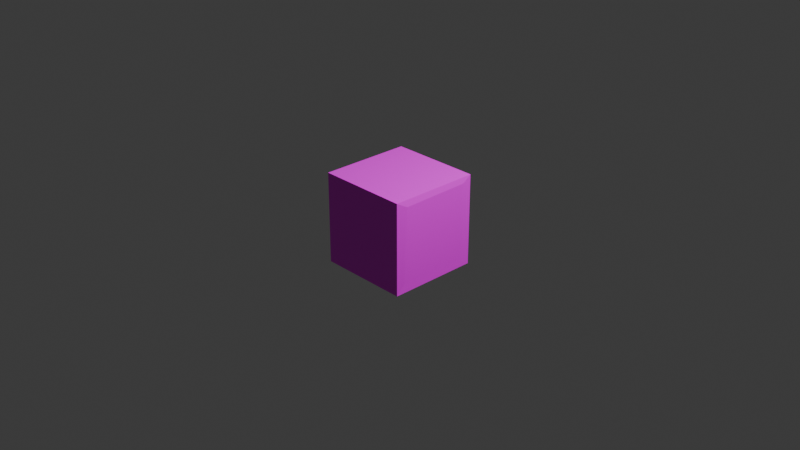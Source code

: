 # Source: tile.blend  (saved by Blender 4.3.34; exported with 4.5.12 LTS)
import bpy
from mathutils import Matrix  # noqa: F401  (used for matrix-valued properties, if any)

bpy.ops.wm.read_factory_settings(use_empty=True)
scene = bpy.context.scene
scene.name = 'Scene'

# ---- collections
col_collection = bpy.data.collections.new('Collection'); scene.collection.children.link(col_collection)

# ---- images (referenced by path relative to the original .blend; pixels are not part of the script)
import os
ASSET_DIR = os.environ.get("B2B_ASSET_DIR", "")  # directory of the original .blend (textures are referenced by path, not embedded)
HERE = os.path.dirname(os.path.abspath(__file__))  # packed textures are extracted next to this script under _unpacked/

def load_image(name, relpath, width, height, colorspace="sRGB"):
    """Load a texture the original file referenced (path relative to the .blend, or extracted next to this script)."""
    p = next((c for c in (os.path.join(HERE, relpath), os.path.join(ASSET_DIR, relpath)) if relpath and os.path.exists(c)), "")
    if p:
        img = bpy.data.images.load(p, check_existing=True)
        img.name = name
    else:  # same state as the original file: an image datablock whose file is absent (Cycles renders it pink)
        img = bpy.data.images.new(name, width, height)
        img.source = "FILE"
        img.filepath = "//" + (relpath or name)
    img.colorspace_settings.name = colorspace
    return img
img_frametexture_wall_png = load_image('FrameTexture_wall.png', 'FrameTexture_wall.png', 1024, 1024, 'sRGB')

# ---- materials (node trees are filled in below, after node groups)
mat_x = bpy.data.materials.new('マテリアル')
mat_x.roughness = 0.5
mat_001 = bpy.data.materials.new('マテリアル.001')

# ---- material node trees
mat_x.use_nodes = True; mat_x.node_tree.nodes.clear()
_N = mat_x.node_tree.nodes; _L = mat_x.node_tree.links
n0 = _N.new('ShaderNodeBsdfPrincipled'); n0.name = 'プリンシプルBSDF'; n0.location = (10, 300)
n1 = _N.new('ShaderNodeOutputMaterial'); n1.name = 'マテリアル出力'; n1.location = (300, 300)
n2 = _N.new('ShaderNodeNormalMap'); n2.name = 'ノーマルマップ'; n2.location = (-300, -300)
n2.label = 'Normal/Map'
n2.inputs[0].default_value = 0.0
n3 = _N.new('ShaderNodeTexImage'); n3.name = '画像テクスチャ'; n3.location = (-300, 600)
n3.image = img_frametexture_wall_png
_L.new(n0.outputs[0], n1.inputs[0])
_L.new(n2.outputs[0], n0.inputs[5])
_L.new(n3.outputs[0], n0.inputs[0])
n1.is_active_output = True
mat_001.use_nodes = True; mat_001.node_tree.nodes.clear()
_N = mat_001.node_tree.nodes; _L = mat_001.node_tree.links
n0 = _N.new('ShaderNodeBsdfPrincipled'); n0.name = 'プリンシプルBSDF'; n0.location = (10, 300)
n1 = _N.new('ShaderNodeOutputMaterial'); n1.name = 'マテリアル出力'; n1.location = (300, 300)
n2 = _N.new('ShaderNodeAttribute'); n2.name = '属性'; n2.location = (-280, 280)
_L.new(n0.outputs[0], n1.inputs[0])
_L.new(n2.outputs[0], n0.inputs[0])
n1.is_active_output = True

# ---- world
world_world = bpy.data.worlds.new('World'); scene.world = world_world
world_world.use_nodes = True; world_world.node_tree.nodes.clear()
_N = world_world.node_tree.nodes; _L = world_world.node_tree.links
n0 = _N.new('ShaderNodeOutputWorld'); n0.name = 'World Output'; n0.location = (300, 300)
n1 = _N.new('ShaderNodeBackground'); n1.name = 'Background'; n1.location = (10, 300)
n1.inputs[0].default_value = (0.05088, 0.05088, 0.05088, 1.0)
_L.new(n1.outputs[0], n0.inputs[0])
n0.is_active_output = True
world_world.color = (0.05088, 0.05088, 0.05088)
world_world.sun_shadow_jitter_overblur = 0.0

# ---- cameras
cam_camera = bpy.data.cameras.new('Camera')
cam_camera.clip_end = 100.0
cam_camera.ortho_scale = 7.314
cam_camera_001 = bpy.data.cameras.new('Camera.001')
cam_camera_001.clip_end = 100.0
cam_camera_001.ortho_scale = 7.314

# ---- lights
light_light = bpy.data.lights.new('Light', 'POINT')
light_light.energy = 1000.0
light_light.shadow_soft_size = 0.1
light_light_001 = bpy.data.lights.new('Light.001', 'POINT')
light_light_001.energy = 1000.0

# ---- meshes
me_x = bpy.data.meshes.new('立方体')
me_x.from_pydata([(-0.4, -0.4, -0.5), (-0.4, -0.5, 0.4), (-0.4, 0.4, -0.5), (-0.5, 0.4, 0.4), (0.4, -0.4, -0.5), (0.4, 0.4, -0.5), (-0.5, 0.4, -0.4), (-0.4, -0.5, -0.4), (0.4, 0.5, 0.4), (0.4, 0.5, -0.4), (0.4, -0.5, -0.4), (0.4, -0.5, 0.4), (0.5, 0.5, 0.5), (0.5, 0.5, -0.5), (0.5, -0.5, -0.5), (0.5, -0.5, 0.5), (0.5, -0.5, 0.5), (0.52, -0.3839, 0.4349), (0.5, 0.5, 0.5), (0.5, 0.4, 0.431), (0.5, 0.4, -0.4), (0.5, 0.5, -0.5), (0.5, -0.4, -0.4), (0.5, -0.5, -0.5), (-0.5, -0.4, -0.4), (-0.5, -0.4, 0.4), (0.4, -0.4, 0.5), (0.5, -0.5, -0.5), (-0.4, 0.5, -0.4), (-0.5, -0.5, -0.5), (-0.4, -0.4, 0.5), (-0.4, 0.5, 0.4), (-0.4, 0.4, 0.5), (-0.5, 0.5, -0.5), (0.5, 0.5, -0.5), (0.4, 0.4, 0.5), (-0.5, -0.5, 0.5), (-0.5, 0.5, 0.5), (0.5, 0.5, 0.5), (0.5, -0.5, 0.5)], [], [(24, 25, 3, 6), (28, 31, 8, 9), (23, 16, 15, 14), (10, 11, 1, 7), (2, 5, 4, 0), (35, 32, 30, 26), (2, 0, 29, 33), (5, 2, 33, 34), (4, 5, 34, 27), (0, 4, 27, 29), (12, 13, 34, 38), (13, 14, 27, 34), (15, 12, 38, 39), (14, 15, 39, 27), (21, 23, 14, 13), (20, 19, 17, 22), (18, 21, 13, 12), (19, 20, 21, 18), (23, 21, 20, 22), (18, 16, 17, 19), (16, 23, 22, 17), (16, 18, 12, 15), (7, 1, 36, 29), (11, 10, 27, 39), (10, 7, 29, 27), (1, 11, 39, 36), (24, 6, 33, 29), (25, 24, 29, 36), (3, 25, 36, 37), (6, 3, 37, 33), (31, 28, 33, 37), (28, 9, 34, 33), (8, 31, 37, 38), (9, 8, 38, 34), (30, 32, 37, 36), (32, 35, 38, 37), (35, 26, 39, 38), (26, 30, 36, 39)])
me_x.polygons.foreach_set('use_smooth', [True] * 38)
_k = set([(16, 17), (16, 18), (16, 23), (17, 19), (17, 22), (18, 19), (18, 21), (19, 20), (20, 22), (21, 23), (22, 23), (27, 29), (27, 34), (27, 39), (29, 33), (29, 36), (33, 34), (33, 37), (34, 38), (36, 37), (36, 39), (37, 38)])
me_x.attributes.new('sharp_edge', 'BOOLEAN', 'EDGE').data.foreach_set('value', [ (min(e.vertices), max(e.vertices)) in _k for e in me_x.edges])
_uv = me_x.uv_layers.new(name='UVマップ')
_uv.uv.foreach_set('vector', [0.1877, 0.3267, 0.7003, 0.3267, 0.7003, 0.8393, 0.1877, 0.8393, 0.09291, 0.2579, 0.7951, 0.2579, 0.7951, 0.9601, 0.09291, 0.9601, 0.375, 0.75, 0.625, 0.75, 0.625, 0.75, 0.375, 0.75, 0.2072, 0.2502, 0.8688, 0.2502, 0.8688, 0.9118, 0.2072, 0.9118, 0.1742, 0.2652, 0.8138, 0.2652, 0.8138, 0.9048, 0.1742, 0.9048, 0.07819, 0.3512, 0.6258, 0.3512, 0.6258, 0.8988, 0.07819, 0.8988, 0.8412, 0.03147, 0.8412, 0.1225, 0.8298, 0.1339, 0.8298, 0.02009, 0.946, 0.119, 0.746, 0.119, 0.721, 0.094, 0.971, 0.094, 0.911, 0.07527, 0.911, 0.1147, 0.906, 0.1197, 0.906, 0.07034, 0.754, 0.055, 0.954, 0.055, 0.979, 0.08, 0.729, 0.08, 0.0, 0.0, 0.0, 0.0, 0.0, 0.0, 0.0, 0.0, 0.375, 0.5, 0.375, 0.75, 0.375, 0.75, 0.375, 0.5, 0.625, 0.75, 0.625, 0.5, 0.625, 0.5, 0.625, 0.75, 0.0, 0.0, 0.0, 0.0, 0.0, 0.0, 0.0, 0.0, 0.375, 0.5, 0.375, 0.75, 0.375, 0.75, 0.375, 0.5, 0.0813, 0.2003, 0.5867, 0.2003, 0.5867, 0.7057, 0.0813, 0.7057, 0.625, 0.5, 0.375, 0.5, 0.375, 0.5, 0.625, 0.5, 0.8187, 0.1453, 0.1333, 0.1453, 0.04768, 0.05967, 0.9043, 0.05967, 0.9681, 0.118, 0.08697, 0.12, 0.1749, 0.03171, 0.8798, 0.03006, 0.07271, 0.05915, 0.9414, 0.02087, 0.8583, 0.1116, 0.1634, 0.1422, 0.9277, 0.1343, 0.1123, 0.1343, 0.1938, 0.05273, 0.8462, 0.05273, 0.625, 0.75, 0.625, 0.5, 0.625, 0.5, 0.625, 0.75, 0.2143, 0.04953, 0.8537, 0.04953, 0.9337, 0.1295, 0.1343, 0.1295, 0.8267, 0.1533, 0.1093, 0.1533, 0.0196, 0.06366, 0.9164, 0.06366, 0.7457, 0.1391, 0.1181, 0.1453, 0.0389, 0.06767, 0.8233, 0.05989, 0.1242, 0.06539, 0.8286, 0.06452, 0.9168, 0.1525, 0.03631, 0.1535, 0.7705, 0.1471, 0.1079, 0.1631, 0.02307, 0.08229, 0.8513, 0.06228, 0.8327, 0.1658, 0.1393, 0.1658, 0.05261, 0.07916, 0.9194, 0.07916, 0.5897, 0.1204, 0.1212, 0.1361, 0.06072, 0.07952, 0.6463, 0.05992, 0.2994, 0.06818, 0.7046, 0.06818, 0.7552, 0.1188, 0.2488, 0.1188, 0.7045, 0.1473, 0.1475, 0.1473, 0.07784, 0.07768, 0.7742, 0.07768, 0.8602, 0.1593, 0.1255, 0.1717, 0.03207, 0.08143, 0.9505, 0.06586, 0.8996, 0.1692, 0.2879, 0.1572, 0.213, 0.0793, 0.9775, 0.09424, 0.8559, 0.1427, 0.1321, 0.1427, 0.04168, 0.05227, 0.9463, 0.05227, 0.7815, 0.05596, 0.9438, 0.05775, 0.9638, 0.07826, 0.7609, 0.07603, 0.85, 0.131, 0.65, 0.131, 0.625, 0.106, 0.875, 0.106, 0.7794, 0.1061, 0.5794, 0.1049, 0.5546, 0.07972, 0.8046, 0.08128, 0.65, 0.079, 0.85, 0.079, 0.875, 0.104, 0.625, 0.104])
me_x.materials.append(mat_x)
me_x.update()
me_x.normals_split_custom_set([tuple(v) for v in zip(*[iter([-1.0, 0.0, 0.0, -1.0, 0.0, 0.0, -1.0, 0.0, 0.0, -1.0, 0.0, 0.0, 0.0, 1.0, 0.0, 0.0, 1.0, 0.0, 0.0, 1.0, 0.0, 0.0, 1.0, 0.0, 0.0, 0.0, 0.0, 0.0, 0.0, 0.0, 0.0, 0.0, 0.0, 0.0, 0.0, 1.0, 0.0, -1.0, 0.0, 0.0, -1.0, 0.0, 0.0, -1.0, 0.0, 0.0, -1.0, 0.0, 0.0, 0.0, -1.0, 0.0, 0.0, -1.0, 0.0, 0.0, -1.0, 0.0, 0.0, -1.0, 0.0, 0.0, 1.0, 0.0, 0.0, 1.0, 0.0, 0.0, 1.0, 0.0, 0.0, 1.0, 0.0, 0.0, -1.0, 0.0, 0.0, -1.0, 0.0, 0.0, -1.0, 0.0, 0.0, -1.0, 0.0, 0.0, -1.0, 0.0, 0.0, -1.0, 0.0, 0.0, -1.0, 0.0, 0.0, -1.0, 0.0, 0.0, -1.0, 0.0, 0.0, -1.0, 0.0, 0.0, -1.0, 0.0, 0.0, -1.0, 0.0, 0.0, -1.0, 0.0, 0.0, -1.0, 0.0, 0.0, -1.0, 0.0, 0.0, -1.0, 0.0, 0.0, 0.0, 0.0, 0.0, 1.0, 0.0, 0.0, 0.0, 0.0, 0.0, 0.0, 0.0, 0.0, 1.0, 0.0, 0.0, 1.0, 0.0, 0.0, 0.0, 0.0, 0.0, 0.0, 0.0, 0.0, 0.0, 0.0, 0.0, 0.0, 0.0, 0.0, 0.0, 0.0, 0.0, 0.0, 0.0, 0.0, 1.0, 0.0, 0.0, 0.0, 0.0, 0.0, 0.0, 0.0, 0.0, 0.0, 0.0, 0.0, 0.0, 0.0, 0.0, 0.0, 0.0, 0.0, 1.0, 0.0, 0.0, 1.0, 0.9998, 0.01261, -0.01214, 0.9998, 0.01261, -0.01214, 0.9998, 0.01261, -0.01214, 0.9998, 0.01261, -0.01214, 0.0, 0.0, 0.0, 0.0, 0.0, 0.0, 0.0, 0.0, 1.0, 0.0, 0.0, 0.0, 1.0, 0.0, 0.0, 1.0, 0.0, 0.0, 1.0, 0.0, 0.0, 1.0, 0.0, 0.0, 1.0, 0.0, 0.0, 1.0, 0.0, 0.0, 1.0, 0.0, 0.0, 1.0, 0.0, 0.0, 0.9888, 0.01143, 0.149, 0.9888, 0.01143, 0.149, 0.9888, 0.01143, 0.149, 0.9888, 0.01143, 0.149, 0.9958, -0.09068, -0.01008, 0.9958, -0.09068, -0.01008, 0.9958, -0.09068, -0.01008, 0.9958, -0.09068, -0.01008, 0.0, 0.0, 0.0, 0.0, 0.0, 0.0, 0.0, 0.0, 0.0, 0.0, 0.0, 0.0, 0.0, -1.0, 0.0, 0.0, -1.0, 0.0, 0.0, -1.0, 0.0, 0.0, -1.0, 0.0, 0.0, -1.0, 0.0, 0.0, -1.0, 0.0, 0.0, -1.0, 0.0, 0.0, -1.0, 0.0, 0.0, -1.0, 0.0, 0.0, -1.0, 0.0, 0.0, -1.0, 0.0, 0.0, -1.0, 0.0, 0.0, -1.0, 0.0, 0.0, -1.0, 0.0, 0.0, -1.0, 0.0, 0.0, -1.0, 0.0, -1.0, 0.0, 0.0, -1.0, 0.0, 0.0, -1.0, 0.0, 0.0, -1.0, 0.0, 0.0, -1.0, 0.0, 0.0, -1.0, 0.0, 0.0, -1.0, 0.0, 0.0, -1.0, 0.0, 0.0, -1.0, 0.0, 0.0, -1.0, 0.0, 0.0, -1.0, 0.0, 0.0, -1.0, 0.0, 0.0, -1.0, 0.0, 0.0, -1.0, 0.0, 0.0, -1.0, 0.0, 0.0, -1.0, 0.0, 0.0, 0.0, 1.0, 0.0, 0.0, 1.0, 0.0, 0.0, 1.0, 0.0, 0.0, 1.0, 0.0, 0.0, 1.0, 0.0, 0.0, 1.0, 0.0, 0.0, 1.0, 0.0, 0.0, 1.0, 0.0, 0.0, 1.0, 0.0, 0.0, 1.0, 0.0, 0.0, 1.0, 0.0, 0.0, 1.0, 0.0, 0.0, 1.0, 0.0, 0.0, 1.0, 0.0, 0.0, 1.0, 0.0, 0.0, 1.0, 0.0, 0.0, 0.0, 1.0, 0.0, 0.0, 1.0, 0.0, 0.0, 1.0, 0.0, 0.0, 1.0, 0.0, 0.0, 1.0, 0.0, 0.0, 1.0, 0.0, 0.0, 0.0, 0.0, 0.0, 1.0, 0.0, 0.0, 1.0, 0.0, 0.0, 1.0, 0.0, 0.0, 0.0, 0.0, 0.0, 0.0, 0.0, 0.0, 1.0, 0.0, 0.0, 1.0, 0.0, 0.0, 1.0, 0.0, 0.0, 0.0])] * 3)])
me_001 = bpy.data.meshes.new('立方体.001')
me_001.from_pydata([(-0.4957, -0.4957, -0.4957), (-0.4957, 0.4957, -0.4957), (-0.4957, 0.4957, 0.4957), (0.4957, -0.4957, -0.4957), (0.4957, 0.4957, -0.4957), (0.4957, 0.4957, 0.4957), (-0.4957, -0.4957, -0.391), (-0.4957, 0.391, 0.4957), (-0.4957, -0.4403, -0.391), (-0.4957, -0.3849, -0.391), (-0.4957, -0.3849, -0.2801), (-0.4957, -0.3295, -0.2801), (-0.4957, -0.274, -0.2801), (-0.4957, -0.274, -0.1693), (-0.4957, -0.1632, -0.1693), (-0.4957, -0.1632, -0.05847), (-0.4957, -0.05236, -0.05847), (-0.4957, -0.05236, 0.05236), (-0.4957, 0.003055, 0.05236), (-0.4957, 0.05847, 0.05236), (-0.4957, 0.05847, 0.1078), (-0.4957, 0.05847, 0.1632), (-0.4957, 0.1139, 0.1632), (-0.4957, 0.1693, 0.1632), (-0.4957, 0.1693, 0.274), (-0.4957, 0.2801, 0.274), (-0.4957, 0.2801, 0.3849), (-0.4957, 0.391, 0.3849), (-0.4957, 0.391, 0.4403), (0.4957, 0.391, 0.4957), (0.4957, -0.4957, -0.391), (0.4957, 0.391, 0.4403), (0.4957, 0.391, 0.3849), (0.4957, 0.2801, 0.3849), (0.4957, 0.2801, 0.274), (0.4957, 0.1693, 0.274), (0.4957, 0.1693, 0.1632), (0.4957, 0.1139, 0.1632), (0.4957, 0.05847, 0.1632), (0.4957, 0.05847, 0.1078), (0.4957, 0.05847, 0.05236), (0.4957, 0.003055, 0.05236), (0.4957, -0.05236, 0.05236), (0.4957, -0.05236, -0.05847), (0.4957, -0.1632, -0.05847), (0.4957, -0.1632, -0.1693), (0.4957, -0.274, -0.1693), (0.4957, -0.274, -0.2801), (0.4957, -0.3295, -0.2801), (0.4957, -0.3849, -0.2801), (0.4957, -0.3849, -0.391), (0.4957, -0.4403, -0.391)], [], [(4, 5, 29, 31, 32, 33, 34, 35, 36, 37, 38, 39, 40, 41, 42, 43, 44, 45, 46, 47, 48, 49, 50, 51, 30, 3), (1, 2, 5, 4), (0, 6, 8, 9, 10, 11, 12, 13, 14, 15, 16, 17, 18, 19, 20, 21, 22, 23, 24, 25, 26, 27, 28, 7, 2, 1), (1, 4, 3, 0), (3, 30, 6, 0), (29, 7, 28, 31), (31, 28, 27, 32), (32, 27, 26, 33), (33, 26, 25, 34), (34, 25, 24, 35), (35, 24, 23, 36), (36, 23, 22, 37), (37, 22, 21, 38), (38, 21, 20, 39), (39, 20, 19, 40), (40, 19, 18, 41), (41, 18, 17, 42), (42, 17, 16, 43), (43, 16, 15, 44), (44, 15, 14, 45), (45, 14, 13, 46), (46, 13, 12, 47), (47, 12, 11, 48), (48, 11, 10, 49), (49, 10, 9, 50), (50, 9, 8, 51), (51, 8, 6, 30), (5, 2, 7, 29)])
_uv = me_001.uv_layers.new(name='UVマップ')
_uv.uv.foreach_set('vector', [0.6533, 0.09253, 0.3712, 0.3902, 0.3538, 0.3909, 0.3704, 0.3743, 0.3867, 0.3576, 0.369, 0.3583, 0.4021, 0.325, 0.3849, 0.3256, 0.4186, 0.2923, 0.4104, 0.2926, 0.4022, 0.2929, 0.4194, 0.2762, 0.4366, 0.2595, 0.4289, 0.2598, 0.4211, 0.2601, 0.4565, 0.2267, 0.4419, 0.2273, 0.4782, 0.1938, 0.4644, 0.1944, 0.5014, 0.1609, 0.4949, 0.1611, 0.4883, 0.1614, 0.5259, 0.1278, 0.5195, 0.1281, 0.5128, 0.1284, 0.549, 0.09667, 0.7214, 0.1795, 0.6115, 0.339, 0.5218, 0.3433, 0.6671, 0.1822, 0.8011, 0.08343, 0.7759, 0.1145, 0.7672, 0.1149, 0.7585, 0.1152, 0.7318, 0.1482, 0.7231, 0.1485, 0.7144, 0.1488, 0.6877, 0.1818, 0.6704, 0.1824, 0.6437, 0.2154, 0.6263, 0.216, 0.5996, 0.249, 0.5909, 0.2493, 0.5822, 0.2497, 0.5688, 0.2661, 0.5555, 0.2826, 0.5468, 0.2829, 0.5381, 0.2833, 0.5114, 0.3162, 0.494, 0.3169, 0.4673, 0.3498, 0.4499, 0.3505, 0.4366, 0.3669, 0.4232, 0.3834, 0.4068, 0.384, 0.6456, 0.08946, 0.1961, 0.0901, 0.3039, 0.0901, 0.3039, 0.1979, 0.1961, 0.1979, 0.4083, 0.06893, 0.4532, 0.1389, 0.4532, 0.2697, 0.4083, 0.1857, 0.2789, 0.5264, 0.5289, 0.5264, 0.5289, 0.5264, 0.2789, 0.5264, 0.2789, 0.5264, 0.5289, 0.5264, 0.5289, 0.5264, 0.2789, 0.5264, 0.2789, 0.5264, 0.5289, 0.5264, 0.5289, 0.5544, 0.2789, 0.5544, 0.2789, 0.5544, 0.5289, 0.5544, 0.5289, 0.5544, 0.2789, 0.5544, 0.2789, 0.5544, 0.5289, 0.5544, 0.5289, 0.5823, 0.2789, 0.5823, 0.2789, 0.5823, 0.5289, 0.5823, 0.5289, 0.5823, 0.2789, 0.5823, 0.2789, 0.5823, 0.5289, 0.5823, 0.5289, 0.5963, 0.2789, 0.5963, 0.2789, 0.5963, 0.5289, 0.5963, 0.5289, 0.6103, 0.2789, 0.6103, 0.2789, 0.6103, 0.5289, 0.6103, 0.5289, 0.6103, 0.2789, 0.6103, 0.2789, 0.6103, 0.5289, 0.6103, 0.5289, 0.6103, 0.2789, 0.6103, 0.2789, 0.6103, 0.5289, 0.6103, 0.5289, 0.75, 0.2789, 0.75, 0.8329, 0.731, 0.8329, 0.981, 0.6431, 0.6253, 0.6431, 0.4349, 0.6431, 0.4349, 0.6431, 0.6253, 0.5956, 0.5364, 0.5956, 0.3609, 0.5956, 0.3609, 0.5956, 0.5364, 0.5956, 0.5364, 0.5956, 0.3609, 0.5956, 0.3609, 0.5956, 0.5364, 0.5481, 0.4475, 0.5481, 0.2869, 0.5481, 0.2869, 0.5481, 0.4475, 0.5481, 0.4475, 0.5481, 0.2869, 0.5481, 0.2869, 0.5481, 0.4475, 0.5006, 0.3586, 0.5006, 0.2129, 0.5006, 0.2129, 0.5006, 0.3586, 0.5006, 0.3586, 0.5006, 0.2129, 0.5006, 0.2129, 0.5006, 0.3586, 0.5006, 0.3586, 0.5006, 0.2129, 0.5006, 0.2129, 0.5006, 0.3586, 0.4532, 0.2697, 0.4532, 0.1389, 0.4532, 0.1389, 0.4532, 0.2697, 0.4532, 0.2697, 0.4532, 0.1389, 0.4532, 0.1389, 0.4532, 0.2697, 0.4532, 0.2697, 0.4532, 0.1389, 0.2789, 0.5, 0.5289, 0.5, 0.5289, 0.5264, 0.2789, 0.5264])
me_001.materials.append(mat_001)
me_001.update()

# ---- objects
ob_light = bpy.data.objects.new('Light', light_light)
ob_camera = bpy.data.objects.new('Camera', cam_camera)
ob_camera_001 = bpy.data.objects.new('Camera.001', cam_camera_001)
ob_light_001 = bpy.data.objects.new('Light.001', light_light_001)
ob_x = bpy.data.objects.new('立方体', me_x)
ob_001 = bpy.data.objects.new('立方体.001', me_001)

# ---- transforms, parenting, visibility, modifiers, constraints
ob_light.location = (4.076, 1.005, 5.904)
ob_light.rotation_euler = (0.6503, 0.05522, 1.866)
ob_light.lock_rotations_4d = False
ob_light.empty_display_type = 'ARROWS'
ob_light.color = (0.0, 0.0, 0.0, 0.0)
ob_light.lineart.crease_threshold = 0.0
ob_camera.location = (7.359, -6.926, 4.958)
ob_camera.rotation_euler = (1.109, 0.0, 0.8149)
ob_camera.lock_rotations_4d = False
ob_camera.empty_display_type = 'ARROWS'
ob_camera.color = (0.0, 0.0, 0.0, 0.0)
ob_camera.display_type = 'WIRE'
ob_camera.lineart.crease_threshold = 0.0
ob_camera_001.location = (7.359, -6.926, 4.958)
ob_camera_001.rotation_euler = (1.109, -8.585e-08, 0.8149)
ob_camera_001.color = (0.8, 0.8, 0.8, 1.0)
ob_light_001.location = (4.076, 1.005, 5.904)
ob_light_001.rotation_euler = (0.6503, 0.05522, 1.866)
ob_light_001.color = (0.8, 0.8, 0.8, 1.0)
ob_x.location = (0.0, 0.0, 0.0)
ob_x.rotation_euler = (-1.629e-07, 0.0, 0.0)
ob_x.color = (0.8, 0.8, 0.8, 1.0)
ob_001.location = (0.0, 0.0, 0.0)

# ---- collection membership
col_collection.objects.link(ob_light)
col_collection.objects.link(ob_camera)
col_collection.objects.link(ob_camera_001)
col_collection.objects.link(ob_light_001)
col_collection.objects.link(ob_x)
col_collection.objects.link(ob_001)

# ---- scene / render settings (as saved in the file)
scene.camera = ob_camera
scene.frame_start = 1; scene.frame_end = 250; scene.frame_set(1)
scene.render.engine = 'BLENDER_EEVEE_NEXT'
bpy.context.view_layer.update()
